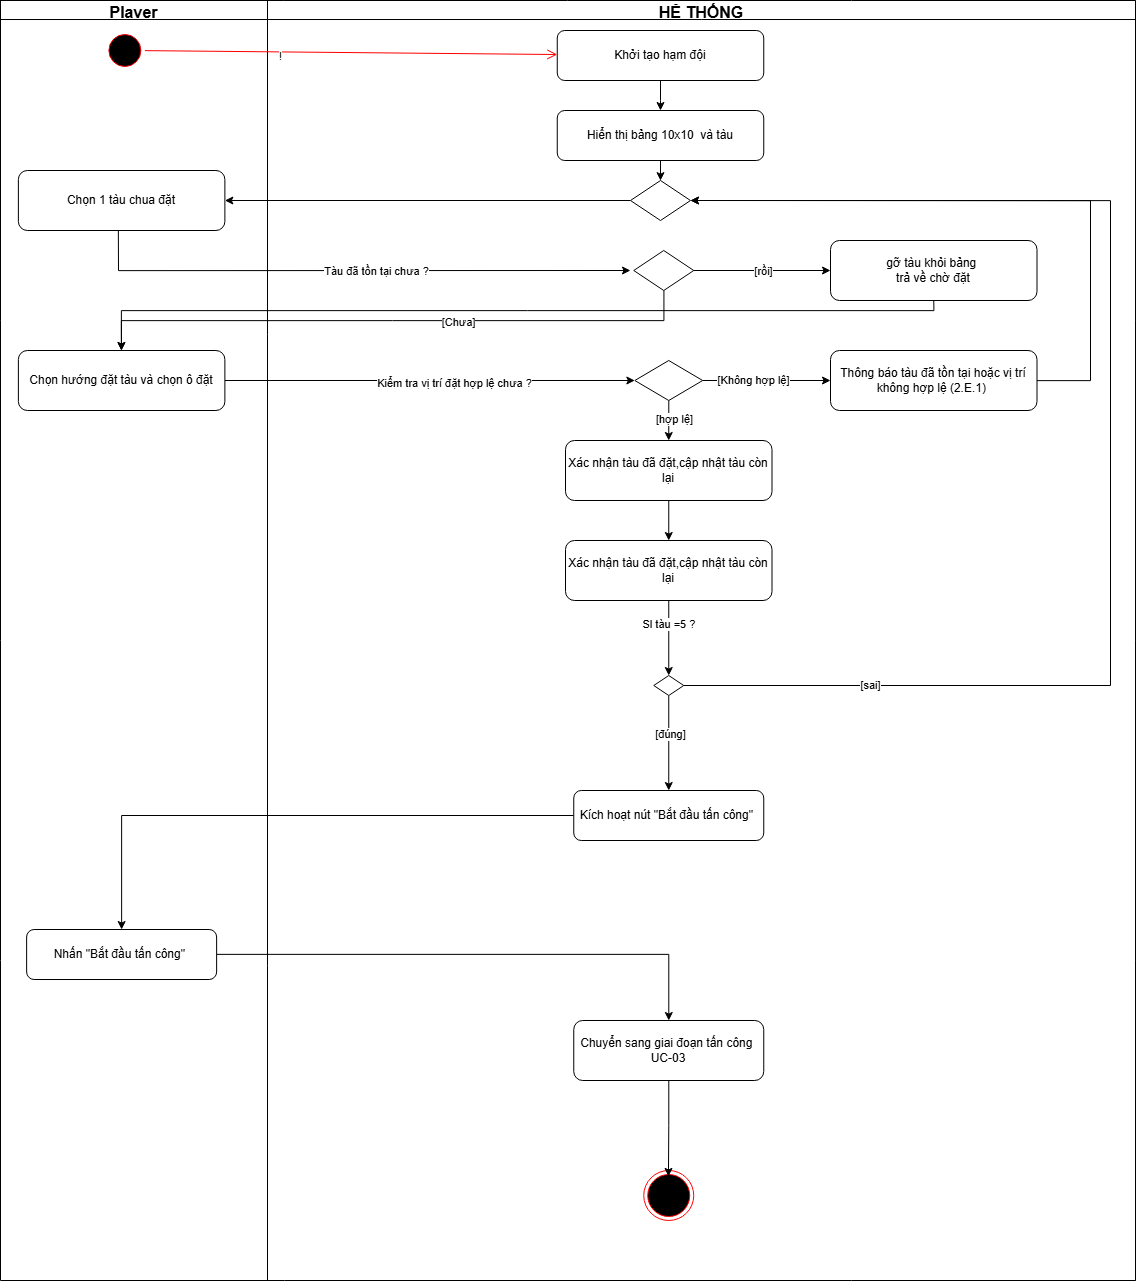

The diagram above was exported from draw.io. Its source (the exported page's mxGraphModel, read from the mxfile embedded in the PNG):
<mxGraphModel dx="3126" dy="1483" grid="1" gridSize="10" guides="1" tooltips="1" connect="1" arrows="1" fold="1" page="1" pageScale="1" pageWidth="827" pageHeight="1169" math="0" shadow="0">
  <root>
    <mxCell id="0" />
    <mxCell id="1" parent="0" />
    <mxCell id="bcnl4DV3ckcL43CCfTCh-1" parent="1" style="shape=table;startSize=0;container=1;collapsible=0;childLayout=tableLayout;fontSize=16;" value="" vertex="1">
      <mxGeometry height="1280" width="1135" x="350" y="800" as="geometry" />
    </mxCell>
    <mxCell id="bcnl4DV3ckcL43CCfTCh-2" parent="bcnl4DV3ckcL43CCfTCh-1" style="shape=tableRow;horizontal=0;startSize=0;swimlaneHead=0;swimlaneBody=0;strokeColor=inherit;top=0;left=0;bottom=0;right=0;collapsible=0;dropTarget=0;fillColor=none;points=[[0,0.5],[1,0.5]];portConstraint=eastwest;fontSize=16;fontStyle=1" value="" vertex="1">
      <mxGeometry height="19" width="1135" as="geometry" />
    </mxCell>
    <mxCell id="bcnl4DV3ckcL43CCfTCh-3" parent="bcnl4DV3ckcL43CCfTCh-2" style="shape=partialRectangle;html=1;whiteSpace=wrap;connectable=0;strokeColor=inherit;overflow=hidden;fillColor=none;top=0;left=0;bottom=0;right=0;pointerEvents=1;fontSize=16;" value="&lt;b&gt;Player&lt;/b&gt;" vertex="1">
      <mxGeometry height="19" width="267" as="geometry">
        <mxRectangle height="19" width="267" as="alternateBounds" />
      </mxGeometry>
    </mxCell>
    <mxCell id="bcnl4DV3ckcL43CCfTCh-4" parent="bcnl4DV3ckcL43CCfTCh-2" style="shape=partialRectangle;html=1;whiteSpace=wrap;connectable=0;strokeColor=inherit;overflow=hidden;fillColor=none;top=0;left=0;bottom=0;right=0;pointerEvents=1;fontSize=16;" value="&lt;b&gt;HỆ THỐNG&lt;/b&gt;" vertex="1">
      <mxGeometry height="19" width="868" x="267" as="geometry">
        <mxRectangle height="19" width="868" as="alternateBounds" />
      </mxGeometry>
    </mxCell>
    <mxCell id="bcnl4DV3ckcL43CCfTCh-6" parent="bcnl4DV3ckcL43CCfTCh-1" style="shape=tableRow;horizontal=0;startSize=0;swimlaneHead=0;swimlaneBody=0;strokeColor=inherit;top=0;left=0;bottom=0;right=0;collapsible=0;dropTarget=0;fillColor=none;points=[[0,0.5],[1,0.5]];portConstraint=eastwest;fontSize=16;" value="" vertex="1">
      <mxGeometry height="1261" width="1135" y="19" as="geometry" />
    </mxCell>
    <mxCell id="bcnl4DV3ckcL43CCfTCh-7" parent="bcnl4DV3ckcL43CCfTCh-6" style="shape=partialRectangle;html=1;whiteSpace=wrap;connectable=0;strokeColor=inherit;overflow=hidden;fillColor=none;top=0;left=0;bottom=0;right=0;pointerEvents=1;fontSize=16;" value="" vertex="1">
      <mxGeometry height="1261" width="267" as="geometry">
        <mxRectangle height="1261" width="267" as="alternateBounds" />
      </mxGeometry>
    </mxCell>
    <mxCell id="bcnl4DV3ckcL43CCfTCh-8" parent="bcnl4DV3ckcL43CCfTCh-6" style="shape=partialRectangle;html=1;whiteSpace=wrap;connectable=0;strokeColor=inherit;overflow=hidden;fillColor=none;top=0;left=0;bottom=0;right=0;pointerEvents=1;fontSize=16;" value="" vertex="1">
      <mxGeometry height="1261" width="868" x="267" as="geometry">
        <mxRectangle height="1261" width="868" as="alternateBounds" />
      </mxGeometry>
    </mxCell>
    <mxCell id="bcnl4DV3ckcL43CCfTCh-10" parent="bcnl4DV3ckcL43CCfTCh-6" style="whiteSpace=wrap;html=1;rounded=1;" value="" vertex="1">
      <mxGeometry height="1261" x="1135" as="geometry">
        <mxRectangle height="1261" width="NaN" as="alternateBounds" />
      </mxGeometry>
    </mxCell>
    <mxCell id="bcnl4DV3ckcL43CCfTCh-11" parent="1" style="ellipse;html=1;shape=startState;fillColor=#000000;strokeColor=#ff0000;" value="" vertex="1">
      <mxGeometry height="40" width="40" x="454.3800000000001" y="830" as="geometry" />
    </mxCell>
    <mxCell id="bcnl4DV3ckcL43CCfTCh-12" edge="1" parent="1" source="bcnl4DV3ckcL43CCfTCh-11" style="html=1;verticalAlign=bottom;endArrow=open;endSize=8;strokeColor=#ff0000;rounded=0;" target="bcnl4DV3ckcL43CCfTCh-15" value="">
      <mxGeometry relative="1" as="geometry">
        <mxPoint x="471.1300000000001" y="880" as="targetPoint" />
      </mxGeometry>
    </mxCell>
    <mxCell id="bcnl4DV3ckcL43CCfTCh-13" connectable="0" parent="bcnl4DV3ckcL43CCfTCh-12" style="edgeLabel;html=1;align=center;verticalAlign=middle;resizable=0;points=[];" value="!" vertex="1">
      <mxGeometry relative="1" x="-0.3429" y="-2" as="geometry">
        <mxPoint y="1" as="offset" />
      </mxGeometry>
    </mxCell>
    <mxCell id="bcnl4DV3ckcL43CCfTCh-92" edge="1" parent="1" source="bcnl4DV3ckcL43CCfTCh-15" style="edgeStyle=orthogonalEdgeStyle;rounded=0;orthogonalLoop=1;jettySize=auto;html=1;entryX=0.5;entryY=0;entryDx=0;entryDy=0;" target="bcnl4DV3ckcL43CCfTCh-91">
      <mxGeometry relative="1" as="geometry" />
    </mxCell>
    <mxCell id="bcnl4DV3ckcL43CCfTCh-15" parent="1" style="rounded=1;whiteSpace=wrap;html=1;" value="Khởi tạo hạm đội" vertex="1">
      <mxGeometry height="50" width="206.5" x="906.75" y="830" as="geometry" />
    </mxCell>
    <mxCell id="bcnl4DV3ckcL43CCfTCh-53" edge="1" parent="1" source="bcnl4DV3ckcL43CCfTCh-19" style="edgeStyle=orthogonalEdgeStyle;rounded=0;orthogonalLoop=1;jettySize=auto;html=1;entryX=0;entryY=0.5;entryDx=0;entryDy=0;" target="bcnl4DV3ckcL43CCfTCh-94">
      <mxGeometry relative="1" as="geometry">
        <mxPoint x="910" y="1180" as="targetPoint" />
      </mxGeometry>
    </mxCell>
    <mxCell id="bcnl4DV3ckcL43CCfTCh-122" connectable="0" parent="bcnl4DV3ckcL43CCfTCh-53" style="edgeLabel;html=1;align=center;verticalAlign=middle;resizable=0;points=[];" value="Kiểm tra vị trí đặt hợp lệ chưa ?" vertex="1">
      <mxGeometry relative="1" x="0.1094" y="-2" as="geometry">
        <mxPoint as="offset" />
      </mxGeometry>
    </mxCell>
    <mxCell id="bcnl4DV3ckcL43CCfTCh-19" parent="1" style="rounded=1;whiteSpace=wrap;html=1;" value="Chọn hướng đặt tàu và chọn ô đặt" vertex="1">
      <mxGeometry height="60" width="206.5" x="367.8800000000001" y="1150" as="geometry" />
    </mxCell>
    <mxCell id="bcnl4DV3ckcL43CCfTCh-132" edge="1" parent="1" style="edgeStyle=orthogonalEdgeStyle;rounded=0;orthogonalLoop=1;jettySize=auto;html=1;entryX=0;entryY=0.5;entryDx=0;entryDy=0;">
      <mxGeometry relative="1" as="geometry">
        <Array as="points">
          <mxPoint x="468" y="1070" />
        </Array>
        <mxPoint x="467.8528571428571" y="1030.0000000000002" as="sourcePoint" />
        <mxPoint x="979.96" y="1069.9999999999998" as="targetPoint" />
      </mxGeometry>
    </mxCell>
    <mxCell id="bcnl4DV3ckcL43CCfTCh-133" connectable="0" parent="bcnl4DV3ckcL43CCfTCh-132" style="edgeLabel;html=1;align=center;verticalAlign=middle;resizable=0;points=[];" value="Tàu đã tồn tại chưa ?" vertex="1">
      <mxGeometry relative="1" x="0.0746" as="geometry">
        <mxPoint as="offset" />
      </mxGeometry>
    </mxCell>
    <mxCell id="bcnl4DV3ckcL43CCfTCh-21" parent="1" style="rounded=1;whiteSpace=wrap;html=1;" value="Chọn 1 tàu chua đặt" vertex="1">
      <mxGeometry height="60" width="206.5" x="367.8800000000001" y="970" as="geometry" />
    </mxCell>
    <mxCell id="bcnl4DV3ckcL43CCfTCh-31" parent="1" style="ellipse;html=1;shape=endState;fillColor=#000000;strokeColor=#ff0000;" value="" vertex="1">
      <mxGeometry height="50" width="50" x="993.2500000000001" y="1970" as="geometry" />
    </mxCell>
    <mxCell id="bcnl4DV3ckcL43CCfTCh-72" edge="1" parent="1" source="bcnl4DV3ckcL43CCfTCh-64" style="edgeStyle=orthogonalEdgeStyle;rounded=0;orthogonalLoop=1;jettySize=auto;html=1;entryX=0.5;entryY=0;entryDx=0;entryDy=0;" target="bcnl4DV3ckcL43CCfTCh-71">
      <mxGeometry relative="1" as="geometry" />
    </mxCell>
    <mxCell id="bcnl4DV3ckcL43CCfTCh-124" connectable="0" parent="bcnl4DV3ckcL43CCfTCh-72" style="edgeLabel;html=1;align=center;verticalAlign=middle;resizable=0;points=[];" value="[đúng]" vertex="1">
      <mxGeometry relative="1" x="-0.2156" as="geometry">
        <mxPoint as="offset" />
      </mxGeometry>
    </mxCell>
    <mxCell id="bcnl4DV3ckcL43CCfTCh-64" parent="1" style="rhombus;whiteSpace=wrap;html=1;" value="" vertex="1">
      <mxGeometry height="20" width="30" x="1003.25" y="1475" as="geometry" />
    </mxCell>
    <mxCell id="bcnl4DV3ckcL43CCfTCh-118" edge="1" parent="1" source="bcnl4DV3ckcL43CCfTCh-64" style="edgeStyle=orthogonalEdgeStyle;rounded=0;orthogonalLoop=1;jettySize=auto;html=1;entryX=1;entryY=0.5;entryDx=0;entryDy=0;exitX=1;exitY=0.5;exitDx=0;exitDy=0;" target="bcnl4DV3ckcL43CCfTCh-114">
      <mxGeometry relative="1" as="geometry">
        <Array as="points">
          <mxPoint x="1460" y="1485" />
          <mxPoint x="1460" y="1000" />
        </Array>
        <mxPoint x="1396.5" y="1485.0000000000002" as="sourcePoint" />
      </mxGeometry>
    </mxCell>
    <mxCell id="bcnl4DV3ckcL43CCfTCh-141" connectable="0" parent="bcnl4DV3ckcL43CCfTCh-118" style="edgeLabel;html=1;align=center;verticalAlign=middle;resizable=0;points=[];" value="[sai]" vertex="1">
      <mxGeometry relative="1" x="-0.7217" y="1" as="geometry">
        <mxPoint as="offset" />
      </mxGeometry>
    </mxCell>
    <mxCell id="bcnl4DV3ckcL43CCfTCh-103" edge="1" parent="1" source="bcnl4DV3ckcL43CCfTCh-71" style="edgeStyle=orthogonalEdgeStyle;rounded=0;orthogonalLoop=1;jettySize=auto;html=1;" target="bcnl4DV3ckcL43CCfTCh-102">
      <mxGeometry relative="1" as="geometry" />
    </mxCell>
    <mxCell id="bcnl4DV3ckcL43CCfTCh-71" parent="1" style="rounded=1;whiteSpace=wrap;html=1;" value="Kích hoạt nút &quot;Bắt đầu tấn công&quot;&amp;nbsp;" vertex="1">
      <mxGeometry height="50" width="190" x="923.25" y="1590" as="geometry" />
    </mxCell>
    <mxCell id="bcnl4DV3ckcL43CCfTCh-115" edge="1" parent="1" source="bcnl4DV3ckcL43CCfTCh-91" style="edgeStyle=orthogonalEdgeStyle;rounded=0;orthogonalLoop=1;jettySize=auto;html=1;" target="bcnl4DV3ckcL43CCfTCh-114">
      <mxGeometry relative="1" as="geometry" />
    </mxCell>
    <mxCell id="bcnl4DV3ckcL43CCfTCh-91" parent="1" style="rounded=1;whiteSpace=wrap;html=1;" value="Hiển thị bảng 10x10&amp;nbsp; và tàu" vertex="1">
      <mxGeometry height="50" width="206.5" x="906.75" y="910" as="geometry" />
    </mxCell>
    <mxCell id="bcnl4DV3ckcL43CCfTCh-96" edge="1" parent="1" source="bcnl4DV3ckcL43CCfTCh-94" style="edgeStyle=orthogonalEdgeStyle;rounded=0;orthogonalLoop=1;jettySize=auto;html=1;entryX=0.5;entryY=0;entryDx=0;entryDy=0;" target="bcnl4DV3ckcL43CCfTCh-95">
      <mxGeometry relative="1" as="geometry" />
    </mxCell>
    <mxCell id="bcnl4DV3ckcL43CCfTCh-127" connectable="0" parent="bcnl4DV3ckcL43CCfTCh-96" style="edgeLabel;html=1;align=center;verticalAlign=middle;resizable=0;points=[];" value="[hợp lệ]" vertex="1">
      <mxGeometry relative="1" x="-0.1337" y="4" as="geometry">
        <mxPoint as="offset" />
      </mxGeometry>
    </mxCell>
    <mxCell id="bcnl4DV3ckcL43CCfTCh-108" edge="1" parent="1" source="bcnl4DV3ckcL43CCfTCh-94" style="edgeStyle=orthogonalEdgeStyle;rounded=0;orthogonalLoop=1;jettySize=auto;html=1;entryX=0;entryY=0.5;entryDx=0;entryDy=0;" target="bcnl4DV3ckcL43CCfTCh-98">
      <mxGeometry relative="1" as="geometry" />
    </mxCell>
    <mxCell id="bcnl4DV3ckcL43CCfTCh-126" connectable="0" parent="bcnl4DV3ckcL43CCfTCh-108" style="edgeLabel;html=1;align=center;verticalAlign=middle;resizable=0;points=[];" value="[Không hợp lệ]" vertex="1">
      <mxGeometry relative="1" x="-0.2217" y="1" as="geometry">
        <mxPoint x="1" as="offset" />
      </mxGeometry>
    </mxCell>
    <mxCell id="bcnl4DV3ckcL43CCfTCh-94" parent="1" style="rhombus;whiteSpace=wrap;html=1;" value="" vertex="1">
      <mxGeometry height="40" width="67.85" x="984.33" y="1160" as="geometry" />
    </mxCell>
    <mxCell id="bcnl4DV3ckcL43CCfTCh-97" edge="1" parent="1" source="s89NmNjmRci2SJ87Ug1V-1" style="edgeStyle=orthogonalEdgeStyle;rounded=0;orthogonalLoop=1;jettySize=auto;html=1;entryX=0.5;entryY=0;entryDx=0;entryDy=0;exitX=0.5;exitY=1;exitDx=0;exitDy=0;" target="bcnl4DV3ckcL43CCfTCh-64">
      <mxGeometry relative="1" as="geometry">
        <mxPoint x="1017.8499999999995" y="1495" as="targetPoint" />
      </mxGeometry>
    </mxCell>
    <mxCell id="bcnl4DV3ckcL43CCfTCh-123" connectable="0" parent="bcnl4DV3ckcL43CCfTCh-97" style="edgeLabel;html=1;align=center;verticalAlign=middle;resizable=0;points=[];" value="Sl tàu =5 ?&amp;nbsp;" vertex="1">
      <mxGeometry relative="1" x="-0.3888" as="geometry">
        <mxPoint as="offset" />
      </mxGeometry>
    </mxCell>
    <mxCell id="s89NmNjmRci2SJ87Ug1V-2" edge="1" parent="1" source="bcnl4DV3ckcL43CCfTCh-95" style="edgeStyle=orthogonalEdgeStyle;rounded=0;orthogonalLoop=1;jettySize=auto;html=1;" target="s89NmNjmRci2SJ87Ug1V-1">
      <mxGeometry relative="1" as="geometry" />
    </mxCell>
    <mxCell id="bcnl4DV3ckcL43CCfTCh-95" parent="1" style="rounded=1;whiteSpace=wrap;html=1;" value="Xác nhận tàu đã đặt,cập nhật tàu còn lại" vertex="1">
      <mxGeometry height="60" width="206.5" x="915" y="1240" as="geometry" />
    </mxCell>
    <mxCell id="bcnl4DV3ckcL43CCfTCh-117" edge="1" parent="1" source="bcnl4DV3ckcL43CCfTCh-98" style="edgeStyle=orthogonalEdgeStyle;rounded=0;orthogonalLoop=1;jettySize=auto;html=1;entryX=1;entryY=0.5;entryDx=0;entryDy=0;" target="bcnl4DV3ckcL43CCfTCh-114">
      <mxGeometry relative="1" as="geometry">
        <Array as="points">
          <mxPoint x="1440" y="1180" />
          <mxPoint x="1440" y="1000" />
        </Array>
      </mxGeometry>
    </mxCell>
    <mxCell id="bcnl4DV3ckcL43CCfTCh-98" parent="1" style="rounded=1;whiteSpace=wrap;html=1;" value="Thông báo tàu đã tồn tại hoặc vị trí không hợp lệ (2.E.1)&amp;nbsp;" vertex="1">
      <mxGeometry height="60" width="206.5" x="1180" y="1150" as="geometry" />
    </mxCell>
    <mxCell id="bcnl4DV3ckcL43CCfTCh-107" edge="1" parent="1" source="bcnl4DV3ckcL43CCfTCh-102" style="edgeStyle=orthogonalEdgeStyle;rounded=0;orthogonalLoop=1;jettySize=auto;html=1;" target="bcnl4DV3ckcL43CCfTCh-105">
      <mxGeometry relative="1" as="geometry" />
    </mxCell>
    <mxCell id="bcnl4DV3ckcL43CCfTCh-102" parent="1" style="rounded=1;whiteSpace=wrap;html=1;" value="Nhấn &quot;Bắt đầu tấn công&quot;&amp;nbsp;" vertex="1">
      <mxGeometry height="50" width="190" x="376.13" y="1729" as="geometry" />
    </mxCell>
    <mxCell id="bcnl4DV3ckcL43CCfTCh-128" edge="1" parent="1" source="bcnl4DV3ckcL43CCfTCh-105" style="edgeStyle=orthogonalEdgeStyle;rounded=0;orthogonalLoop=1;jettySize=auto;html=1;entryX=0.494;entryY=0.118;entryDx=0;entryDy=0;entryPerimeter=0;" target="bcnl4DV3ckcL43CCfTCh-31">
      <mxGeometry relative="1" as="geometry">
        <mxPoint x="1018.25" y="1950" as="targetPoint" />
      </mxGeometry>
    </mxCell>
    <mxCell id="bcnl4DV3ckcL43CCfTCh-105" parent="1" style="rounded=1;whiteSpace=wrap;html=1;" value="Chuyển sang giai đoạn tấn công&amp;nbsp;&lt;div&gt;UC-03&lt;/div&gt;" vertex="1">
      <mxGeometry height="60" width="190" x="923.25" y="1820" as="geometry" />
    </mxCell>
    <mxCell id="bcnl4DV3ckcL43CCfTCh-116" edge="1" parent="1" source="bcnl4DV3ckcL43CCfTCh-114" style="edgeStyle=orthogonalEdgeStyle;rounded=0;orthogonalLoop=1;jettySize=auto;html=1;" target="bcnl4DV3ckcL43CCfTCh-21">
      <mxGeometry relative="1" as="geometry" />
    </mxCell>
    <mxCell id="bcnl4DV3ckcL43CCfTCh-114" parent="1" style="rhombus;whiteSpace=wrap;html=1;" value="" vertex="1">
      <mxGeometry height="40" width="60" x="980" y="980" as="geometry" />
    </mxCell>
    <mxCell id="bcnl4DV3ckcL43CCfTCh-134" edge="1" parent="1" source="bcnl4DV3ckcL43CCfTCh-131" style="edgeStyle=orthogonalEdgeStyle;rounded=0;orthogonalLoop=1;jettySize=auto;html=1;" target="bcnl4DV3ckcL43CCfTCh-19">
      <mxGeometry relative="1" as="geometry">
        <Array as="points">
          <mxPoint x="1013" y="1120" />
          <mxPoint x="471" y="1120" />
        </Array>
      </mxGeometry>
    </mxCell>
    <mxCell id="bcnl4DV3ckcL43CCfTCh-135" connectable="0" parent="bcnl4DV3ckcL43CCfTCh-134" style="edgeLabel;html=1;align=center;verticalAlign=middle;resizable=0;points=[];" value="[Chưa]" vertex="1">
      <mxGeometry relative="1" x="-0.2087" as="geometry">
        <mxPoint as="offset" />
      </mxGeometry>
    </mxCell>
    <mxCell id="bcnl4DV3ckcL43CCfTCh-138" edge="1" parent="1" source="bcnl4DV3ckcL43CCfTCh-131" style="edgeStyle=orthogonalEdgeStyle;rounded=0;orthogonalLoop=1;jettySize=auto;html=1;" target="bcnl4DV3ckcL43CCfTCh-137">
      <mxGeometry relative="1" as="geometry" />
    </mxCell>
    <mxCell id="bcnl4DV3ckcL43CCfTCh-139" connectable="0" parent="bcnl4DV3ckcL43CCfTCh-138" style="edgeLabel;html=1;align=center;verticalAlign=middle;resizable=0;points=[];" value="[rồi]" vertex="1">
      <mxGeometry relative="1" x="-0.0171" as="geometry">
        <mxPoint as="offset" />
      </mxGeometry>
    </mxCell>
    <mxCell id="bcnl4DV3ckcL43CCfTCh-131" parent="1" style="rhombus;whiteSpace=wrap;html=1;" value="" vertex="1">
      <mxGeometry height="40" width="60" x="983.25" y="1050" as="geometry" />
    </mxCell>
    <mxCell id="bcnl4DV3ckcL43CCfTCh-137" parent="1" style="rounded=1;whiteSpace=wrap;html=1;" value="gỡ tàu khỏi bảng&amp;nbsp;&lt;div&gt;trả về chờ đặt&lt;/div&gt;" vertex="1">
      <mxGeometry height="60" width="206.5" x="1180" y="1040" as="geometry" />
    </mxCell>
    <mxCell id="bcnl4DV3ckcL43CCfTCh-140" edge="1" parent="1" source="bcnl4DV3ckcL43CCfTCh-137" style="edgeStyle=orthogonalEdgeStyle;rounded=0;orthogonalLoop=1;jettySize=auto;html=1;exitX=0.5;exitY=1;exitDx=0;exitDy=0;">
      <mxGeometry relative="1" as="geometry">
        <Array as="points">
          <mxPoint x="1283" y="1110" />
          <mxPoint x="471" y="1110" />
        </Array>
        <mxPoint x="471" y="1150" as="targetPoint" />
      </mxGeometry>
    </mxCell>
    <mxCell id="s89NmNjmRci2SJ87Ug1V-1" parent="1" style="rounded=1;whiteSpace=wrap;html=1;" value="Xác nhận tàu đã đặt,cập nhật tàu còn lại" vertex="1">
      <mxGeometry height="60" width="206.5" x="915.01" y="1340" as="geometry" />
    </mxCell>
  </root>
</mxGraphModel>